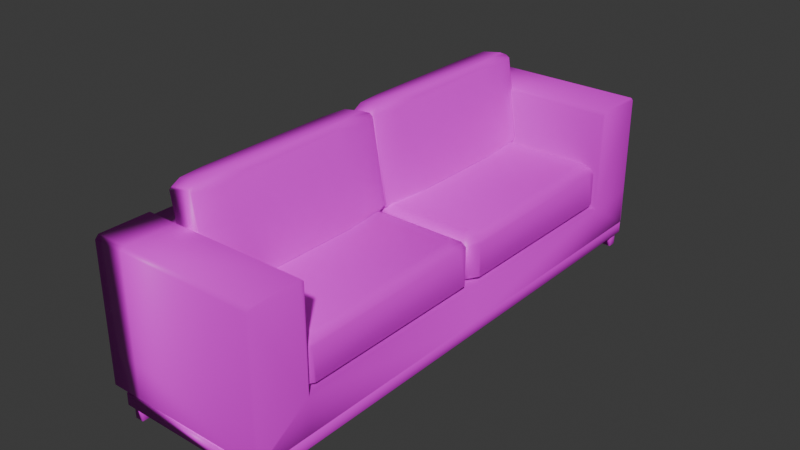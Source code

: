 # Source: blue_sofa.blend  (saved by Blender 4.4.30; exported with 4.5.12 LTS)
import bpy
from mathutils import Matrix  # noqa: F401  (used for matrix-valued properties, if any)

bpy.ops.wm.read_factory_settings(use_empty=True)
scene = bpy.context.scene
scene.name = 'Scene'

# ---- collections
col_collection = bpy.data.collections.new('Collection'); scene.collection.children.link(col_collection)

# ---- images (referenced by path relative to the original .blend; pixels are not part of the script)
import os
ASSET_DIR = os.environ.get("B2B_ASSET_DIR", "")  # directory of the original .blend (textures are referenced by path, not embedded)
HERE = os.path.dirname(os.path.abspath(__file__))  # packed textures are extracted next to this script under _unpacked/

def load_image(name, relpath, width, height, colorspace="sRGB"):
    """Load a texture the original file referenced (path relative to the .blend, or extracted next to this script)."""
    p = next((c for c in (os.path.join(HERE, relpath), os.path.join(ASSET_DIR, relpath)) if relpath and os.path.exists(c)), "")
    if p:
        img = bpy.data.images.load(p, check_existing=True)
        img.name = name
    else:  # same state as the original file: an image datablock whose file is absent (Cycles renders it pink)
        img = bpy.data.images.new(name, width, height)
        img.source = "FILE"
        img.filepath = "//" + (relpath or name)
    img.colorspace_settings.name = colorspace
    return img
img_blue_sofa_png = load_image('blue_sofa.png', 'blue_sofa.png', 1024, 1024, 'sRGB')

# ---- materials (node trees are filled in below, after node groups)
mat_blue_sofa = bpy.data.materials.new('blue_sofa')
mat_blue_sofa.roughness = 0.5

# ---- material node trees
mat_blue_sofa.use_nodes = True; mat_blue_sofa.node_tree.nodes.clear()
_N = mat_blue_sofa.node_tree.nodes; _L = mat_blue_sofa.node_tree.links
n0 = _N.new('ShaderNodeBsdfPrincipled'); n0.name = 'Principled BSDF'; n0.location = (10, 300)
n0.inputs[27].default_value = (0.0, 0.0, 0.0, 1.0)
n0.inputs[28].default_value = 1.0
n1 = _N.new('ShaderNodeOutputMaterial'); n1.name = 'Material Output'; n1.location = (300, 300)
n2 = _N.new('ShaderNodeNormalMap'); n2.name = 'Normal Map'; n2.location = (-300, -300)
n2.label = 'Normal/Map'
n2.inputs[0].default_value = 0.0
n3 = _N.new('ShaderNodeTexImage'); n3.name = 'Image Texture'; n3.location = (-300, 600)
n3.image = img_blue_sofa_png
n3.interpolation = 'Closest'
_L.new(n0.outputs[0], n1.inputs[0])
_L.new(n2.outputs[0], n0.inputs[5])
_L.new(n3.outputs[0], n0.inputs[0])
n1.is_active_output = True

# ---- world
world_world = bpy.data.worlds.new('World'); scene.world = world_world
world_world.use_nodes = True; world_world.node_tree.nodes.clear()
_N = world_world.node_tree.nodes; _L = world_world.node_tree.links
n0 = _N.new('ShaderNodeOutputWorld'); n0.name = 'World Output'; n0.location = (300, 300)
n1 = _N.new('ShaderNodeBackground'); n1.name = 'Background'; n1.location = (10, 300)
n1.inputs[0].default_value = (0.05088, 0.05088, 0.05088, 1.0)
_L.new(n1.outputs[0], n0.inputs[0])
n0.is_active_output = True
world_world.color = (0.05088, 0.05088, 0.05088)
world_world.sun_shadow_jitter_overblur = 0.0

# ---- meshes
me_cube_005 = bpy.data.meshes.new('Cube.005')
me_cube_005.from_pydata([(-0.9097, -1.0, -0.8219), (-0.8493, -1.0, -1.0), (-1.0, -0.6578, -1.0), (-1.0, -0.9097, -0.8219), (-1.0, -0.9097, 0.2228), (-1.0, -0.6578, 0.401), (-0.8493, -1.0, 0.401), (-0.9097, -1.0, 0.2228), (-1.0, 0.9097, -0.8219), (-1.0, 0.6578, -1.0), (-0.8493, 1.0, -1.0), (-0.9097, 1.0, -0.8219), (-0.9097, 1.0, 0.2228), (-0.8493, 1.0, 0.401), (-1.0, 0.6578, 0.401), (-1.0, 0.9097, 0.2228), (1.0, -0.9097, -0.8219), (0.978, -0.6578, -0.9433), (0.8429, -1.0, -1.0), (0.9097, -1.0, -0.8219), (0.9097, -1.0, 0.2228), (0.8429, -1.0, 0.401), (0.978, -0.6578, 0.368), (1.0, -0.9097, 0.2228), (0.9097, 1.0, -0.8219), (0.8429, 1.0, -1.0), (0.978, 0.6578, -0.9433), (1.0, 0.9097, -0.8219), (1.0, 0.9097, 0.2228), (0.978, 0.6578, 0.368), (0.8429, 1.0, 0.401), (0.9097, 1.0, 0.2228), (0.8909, 0.4971, 0.6477), (0.7643, 0.7557, 0.6477), (-0.7796, 0.7557, 0.6477), (-0.8918, 0.4971, 0.6477), (-0.8918, -0.4971, 0.6477), (-0.7796, -0.7557, 0.6477), (0.7643, -0.7557, 0.6477), (0.8909, -0.4971, 0.6477), (-0.8918, 0.4971, -1.247), (-0.7796, 0.7557, -1.247), (0.7643, 0.7557, -1.247), (0.8909, 0.4971, -1.247), (0.8909, -0.4971, -1.247), (0.7643, -0.7557, -1.247), (-0.7796, -0.7557, -1.247), (-0.8918, -0.4971, -1.247), (2.902, -0.9892, 4.788), (1.652, -0.9892, -3.31), (2.191, -1.532, 5.081), (2.191, -0.9892, 5.081), (2.363, -0.9892, -3.603), (1.652, -1.532, -3.31), (2.363, 1.004, -3.603), (2.191, 1.004, 5.081), (1.652, 1.004, -3.31), (-0.4155, -1.023, -2.458), (-0.3448, -0.9892, -2.487), (0.1238, -1.498, 5.932), (0.1945, -1.532, 5.903), (0.1945, -0.9892, 5.903), (0.1238, -1.023, 5.932), (-0.3448, -1.532, -2.487), (-0.4155, -1.498, -2.458), (2.861, -1.532, 4.805), (2.902, -1.512, 4.788), (2.363, -1.512, -3.603), (2.322, -1.532, -3.586), (1.753, -0.9892, -1.733), (1.753, -1.532, -1.733), (2.464, -0.9892, -2.026), (2.464, 1.004, -2.026), (-0.3141, -1.023, -0.8813), (-0.2435, -0.9892, -0.9104), (-0.3141, -1.498, -0.8813), (-0.2435, -1.532, -0.9104), (2.464, -1.512, -2.026), (2.423, -1.532, -2.009), (-0.3448, 1.003, -2.487), (3.371, -1.492, 4.002), (3.024, -1.492, 4.145), (3.371, -1.412, 4.002), (3.024, -1.412, 4.145), (3.398, -1.492, 4.422), (3.051, -1.492, 4.565), (3.398, -1.412, 4.422), (3.051, -1.412, 4.565), (2.647, -1.527, -3.004), (2.41, -1.527, -2.907), (3.141, -1.527, 4.681), (2.904, -1.527, 4.778), (2.924, -1.492, -2.947), (2.577, -1.492, -2.804), (2.924, -1.412, -2.947), (2.577, -1.412, -2.804), (2.951, -1.492, -2.527), (2.604, -1.492, -2.384), (2.951, -1.412, -2.527), (2.604, -1.412, -2.384), (2.902, 2.998, 4.788), (1.652, 2.998, -3.31), (2.191, 3.541, 5.081), (2.191, 2.998, 5.081), (2.363, 2.998, -3.603), (1.652, 3.541, -3.31), (-0.4155, 3.032, -2.458), (-0.3448, 2.998, -2.487), (0.1238, 3.507, 5.932), (0.1945, 3.541, 5.903), (0.1945, 2.998, 5.903), (0.1238, 3.032, 5.932), (-0.3448, 3.541, -2.487), (-0.4155, 3.507, -2.458), (2.861, 3.541, 4.805), (2.902, 3.521, 4.788), (2.363, 3.521, -3.603), (2.322, 3.541, -3.586), (1.753, 2.998, -1.733), (1.753, 3.541, -1.733), (2.464, 2.998, -2.026), (-0.3141, 3.032, -0.8813), (-0.2435, 2.998, -0.9104), (-0.3141, 3.507, -0.8813), (-0.2435, 3.541, -0.9104), (2.464, 3.521, -2.026), (2.423, 3.541, -2.009), (-0.2435, 1.006, -0.9104), (1.753, 1.006, -1.733), (3.371, 3.501, 4.002), (3.024, 3.501, 4.145), (3.371, 3.421, 4.002), (3.024, 3.421, 4.145), (3.398, 3.501, 4.422), (3.051, 3.501, 4.565), (3.398, 3.421, 4.422), (3.051, 3.421, 4.565), (2.647, 3.536, -3.004), (2.41, 3.536, -2.907), (2.647, 1.002, -3.004), (2.41, 1.002, -2.907), (3.141, 3.536, 4.681), (2.904, 3.536, 4.778), (3.141, 1.002, 4.681), (2.904, 1.002, 4.778), (2.924, 3.501, -2.947), (2.577, 3.501, -2.804), (2.924, 3.421, -2.947), (2.577, 3.421, -2.804), (2.951, 3.501, -2.527), (2.604, 3.501, -2.384), (2.951, 3.421, -2.527), (2.604, 3.421, -2.384), (1.579, -1.0, -2.104), (1.663, -1.0, -1.907), (1.627, -0.8719, -2.471), (1.558, -0.9097, -2.442), (0.9168, -0.9097, -2.178), (0.8474, -0.8719, -2.15), (0.8836, -1.0, -1.586), (0.9385, -1.0, -1.841), (1.558, 0.9097, -2.442), (1.627, 0.8656, -2.471), (1.663, 1.0, -1.907), (1.579, 1.0, -2.104), (0.9385, 1.0, -1.841), (0.8836, 1.0, -1.586), (0.8474, 0.8656, -2.15), (0.9168, 0.9097, -2.178), (2.039, -0.9097, 5.039), (2.081, -0.8719, 4.937), (2.07, -1.0, 4.423), (2.017, -1.0, 4.701), (1.376, -1.0, 4.965), (1.29, -1.0, 4.744), (1.336, -0.8719, 5.244), (1.398, -0.9097, 5.303), (2.017, 1.0, 4.701), (2.07, 1.0, 4.423), (2.081, 0.8656, 4.937), (2.039, 0.9097, 5.039), (1.398, 0.9097, 5.303), (1.336, 0.8656, 5.244), (1.29, 1.0, 4.744), (1.376, 1.0, 4.965), (1.206, 0.7956, 4.963), (1.175, 0.9082, 4.489), (0.8041, 0.9082, -1.286), (0.7772, 0.7956, -1.705), (0.7772, -0.8026, -1.705), (0.8041, -0.9142, -1.286), (1.175, -0.9142, 4.489), (1.206, -0.8026, 4.963), (1.749, 0.7956, -2.106), (1.776, 0.9082, -1.686), (2.148, 0.9082, 4.089), (2.178, 0.7956, 4.562), (2.178, -0.8026, 4.562), (2.148, -0.9142, 4.089), (1.776, -0.9142, -1.686), (1.749, -0.8026, -2.106), (-0.9097, 1.025, -0.8219), (-0.8493, 1.025, -1.0), (-1.0, 1.367, -1.0), (-1.0, 1.115, -0.8219), (-1.0, 1.115, 0.2228), (-1.0, 1.367, 0.401), (-0.8493, 1.025, 0.401), (-0.9097, 1.025, 0.2228), (-1.0, 2.934, -0.8219), (-1.0, 2.683, -1.0), (-0.8493, 3.025, -1.0), (-0.9097, 3.025, -0.8219), (-0.9097, 3.025, 0.2228), (-0.8493, 3.025, 0.401), (-1.0, 2.683, 0.401), (-1.0, 2.934, 0.2228), (1.0, 1.115, -0.8219), (0.978, 1.367, -0.9433), (0.8429, 1.025, -1.0), (0.9097, 1.025, -0.8219), (0.9097, 1.025, 0.2228), (0.8429, 1.025, 0.401), (0.978, 1.367, 0.368), (1.0, 1.115, 0.2228), (0.9097, 3.025, -0.8219), (0.8429, 3.025, -1.0), (0.978, 2.683, -0.9433), (1.0, 2.934, -0.8219), (1.0, 2.934, 0.2228), (0.978, 2.683, 0.368), (0.8429, 3.025, 0.401), (0.9097, 3.025, 0.2228), (0.8909, 2.522, 0.6477), (0.7643, 2.78, 0.6477), (-0.7796, 2.78, 0.6477), (-0.8918, 2.522, 0.6477), (-0.8918, 1.528, 0.6477), (-0.7796, 1.269, 0.6477), (0.7643, 1.269, 0.6477), (0.8909, 1.528, 0.6477), (-0.8918, 2.522, -1.247), (-0.7796, 2.78, -1.247), (0.7643, 2.78, -1.247), (0.8909, 2.522, -1.247), (0.8909, 1.528, -1.247), (0.7643, 1.269, -1.247), (-0.7796, 1.269, -1.247), (-0.8918, 1.528, -1.247), (1.579, 1.025, -2.104), (1.663, 1.025, -1.907), (1.627, 1.153, -2.471), (1.558, 1.115, -2.442), (0.9168, 1.115, -2.178), (0.8474, 1.153, -2.15), (0.8836, 1.025, -1.586), (0.9385, 1.025, -1.841), (1.558, 2.934, -2.442), (1.627, 2.89, -2.471), (1.663, 3.025, -1.907), (1.579, 3.025, -2.104), (0.9385, 3.025, -1.841), (0.8836, 3.025, -1.586), (0.8474, 2.89, -2.15), (0.9168, 2.934, -2.178), (2.039, 1.115, 5.039), (2.081, 1.153, 4.937), (2.07, 1.025, 4.423), (2.017, 1.025, 4.701), (1.376, 1.025, 4.965), (1.29, 1.025, 4.744), (1.336, 1.153, 5.244), (1.398, 1.115, 5.303), (2.017, 3.025, 4.701), (2.07, 3.025, 4.423), (2.081, 2.89, 4.937), (2.039, 2.934, 5.039), (1.398, 2.934, 5.303), (1.336, 2.89, 5.244), (1.29, 3.025, 4.744), (1.376, 3.025, 4.965), (1.206, 2.82, 4.963), (1.175, 2.933, 4.489), (0.8041, 2.933, -1.286), (0.7772, 2.82, -1.705), (0.7772, 1.222, -1.705), (0.8041, 1.111, -1.286), (1.175, 1.111, 4.489), (1.206, 1.222, 4.963), (1.749, 2.82, -2.106), (1.776, 2.933, -1.686), (2.148, 2.933, 4.089), (2.178, 2.82, 4.562), (2.178, 1.222, 4.562), (2.148, 1.111, 4.089), (1.776, 1.111, -1.686), (1.749, 1.222, -2.106)], [], [(2, 3, 4, 5, 14, 15, 8, 9), (28, 27, 24, 31), (12, 11, 8, 15), (20, 19, 16, 23), (18, 19, 20, 21, 6, 7, 0, 1), (10, 11, 12, 13, 30, 31, 24, 25), (26, 27, 28, 29, 22, 23, 16, 17), (0, 7, 4, 3), (2, 1, 0, 3), (6, 5, 4, 7), (14, 13, 12, 15), (10, 9, 8, 11), (30, 29, 28, 31), (26, 25, 24, 27), (22, 21, 20, 23), (18, 17, 16, 19), (32, 33, 34, 35, 36, 37, 38, 39), (30, 33, 32, 29), (13, 34, 33, 30), (14, 35, 34, 13), (5, 36, 35, 14), (6, 37, 36, 5), (21, 38, 37, 6), (22, 39, 38, 21), (29, 32, 39, 22), (40, 41, 42, 43, 44, 45, 46, 47), (10, 41, 40, 9), (25, 42, 41, 10), (26, 43, 42, 25), (17, 44, 43, 26), (18, 45, 44, 17), (1, 46, 45, 18), (2, 47, 46, 1), (9, 40, 47, 2), (71, 48, 66, 77), (67, 68, 53, 49, 52), (78, 70, 53, 68), (49, 53, 63, 64, 57, 58), (128, 56, 49, 69), (144, 55, 51, 48), (52, 49, 56, 54), (72, 144, 48, 71), (70, 50, 60, 76), (50, 51, 61, 62, 59, 60), (73, 57, 64, 75), (73, 62, 61, 74), (75, 64, 63, 76), (58, 74, 127, 79), (77, 66, 65, 78), (48, 51, 50, 65, 66), (67, 77, 78, 68), (51, 69, 74, 61), (59, 75, 76, 60), (57, 73, 74, 58), (62, 73, 75, 59), (53, 70, 76, 63), (54, 72, 71, 52), (55, 128, 69, 51), (65, 50, 70, 78), (52, 71, 77, 67), (74, 69, 128, 127), (49, 58, 79, 56), (80, 81, 83, 82), (82, 83, 87, 86), (86, 87, 85, 84), (84, 85, 81, 80), (82, 86, 84, 80), (87, 83, 81, 85), (88, 89, 140, 139), (143, 144, 91, 90), (90, 91, 89, 88), (139, 143, 90, 88), (144, 140, 89, 91), (92, 93, 95, 94), (94, 95, 99, 98), (98, 99, 97, 96), (96, 97, 93, 92), (94, 98, 96, 92), (99, 95, 93, 97), (120, 125, 115, 100), (116, 104, 101, 105, 117), (126, 117, 105, 119), (101, 107, 106, 113, 112, 105), (128, 118, 101, 56), (144, 100, 103, 55), (104, 54, 56, 101), (72, 120, 100, 144), (119, 124, 109, 102), (102, 109, 108, 111, 110, 103), (121, 123, 113, 106), (121, 122, 110, 111), (123, 124, 112, 113), (107, 79, 127, 122), (125, 126, 114, 115), (100, 115, 114, 102, 103), (116, 117, 126, 125), (103, 110, 122, 118), (108, 109, 124, 123), (106, 107, 122, 121), (111, 108, 123, 121), (105, 112, 124, 119), (54, 104, 120, 72), (55, 103, 118, 128), (114, 126, 119, 102), (104, 116, 125, 120), (122, 127, 128, 118), (101, 56, 79, 107), (129, 131, 132, 130), (131, 135, 136, 132), (135, 133, 134, 136), (133, 129, 130, 134), (131, 129, 133, 135), (136, 134, 130, 132), (137, 139, 140, 138), (143, 141, 142, 144), (141, 137, 138, 142), (139, 137, 141, 143), (144, 142, 138, 140), (145, 147, 148, 146), (147, 151, 152, 148), (151, 149, 150, 152), (149, 145, 146, 150), (147, 145, 149, 151), (152, 150, 146, 148), (155, 156, 157, 158, 167, 168, 161, 162), (181, 180, 177, 184), (165, 164, 161, 168), (173, 172, 169, 176), (171, 172, 173, 174, 159, 160, 153, 154), (163, 164, 165, 166, 183, 184, 177, 178), (179, 180, 181, 182, 175, 176, 169, 170), (153, 160, 157, 156), (155, 154, 153, 156), (159, 158, 157, 160), (167, 166, 165, 168), (163, 162, 161, 164), (183, 182, 181, 184), (179, 178, 177, 180), (175, 174, 173, 176), (171, 170, 169, 172), (185, 186, 187, 188, 189, 190, 191, 192), (183, 186, 185, 182), (166, 187, 186, 183), (167, 188, 187, 166), (158, 189, 188, 167), (159, 190, 189, 158), (174, 191, 190, 159), (175, 192, 191, 174), (182, 185, 192, 175), (193, 194, 195, 196, 197, 198, 199, 200), (163, 194, 193, 162), (178, 195, 194, 163), (179, 196, 195, 178), (170, 197, 196, 179), (171, 198, 197, 170), (154, 199, 198, 171), (155, 200, 199, 154), (162, 193, 200, 155), (203, 204, 205, 206, 215, 216, 209, 210), (229, 228, 225, 232), (213, 212, 209, 216), (221, 220, 217, 224), (219, 220, 221, 222, 207, 208, 201, 202), (211, 212, 213, 214, 231, 232, 225, 226), (227, 228, 229, 230, 223, 224, 217, 218), (201, 208, 205, 204), (203, 202, 201, 204), (207, 206, 205, 208), (215, 214, 213, 216), (211, 210, 209, 212), (231, 230, 229, 232), (227, 226, 225, 228), (223, 222, 221, 224), (219, 218, 217, 220), (233, 234, 235, 236, 237, 238, 239, 240), (231, 234, 233, 230), (214, 235, 234, 231), (215, 236, 235, 214), (206, 237, 236, 215), (207, 238, 237, 206), (222, 239, 238, 207), (223, 240, 239, 222), (230, 233, 240, 223), (241, 242, 243, 244, 245, 246, 247, 248), (211, 242, 241, 210), (226, 243, 242, 211), (227, 244, 243, 226), (218, 245, 244, 227), (219, 246, 245, 218), (202, 247, 246, 219), (203, 248, 247, 202), (210, 241, 248, 203), (251, 252, 253, 254, 263, 264, 257, 258), (277, 276, 273, 280), (261, 260, 257, 264), (269, 268, 265, 272), (267, 268, 269, 270, 255, 256, 249, 250), (259, 260, 261, 262, 279, 280, 273, 274), (275, 276, 277, 278, 271, 272, 265, 266), (249, 256, 253, 252), (251, 250, 249, 252), (255, 254, 253, 256), (263, 262, 261, 264), (259, 258, 257, 260), (279, 278, 277, 280), (275, 274, 273, 276), (271, 270, 269, 272), (267, 266, 265, 268), (281, 282, 283, 284, 285, 286, 287, 288), (279, 282, 281, 278), (262, 283, 282, 279), (263, 284, 283, 262), (254, 285, 284, 263), (255, 286, 285, 254), (270, 287, 286, 255), (271, 288, 287, 270), (278, 281, 288, 271), (289, 290, 291, 292, 293, 294, 295, 296), (259, 290, 289, 258), (274, 291, 290, 259), (275, 292, 291, 274), (266, 293, 292, 275), (267, 294, 293, 266), (250, 295, 294, 267), (251, 296, 295, 250), (258, 289, 296, 251)])
me_cube_005.polygons.foreach_set('use_smooth', [True] * 226)
_uv = me_cube_005.uv_layers.new(name='UVMap')
_uv.uv.foreach_set('vector', [0.2104, 0.4204, 0.2223, 0.346, 0.332, 0.346, 0.3439, 0.4204, 0.3439, 0.8088, 0.332, 0.8832, 0.2223, 0.8832, 0.2104, 0.8088, 0.1655, 0.346, 0.05581, 0.346, 0.05581, 0.3193, 0.1655, 0.3193, 0.332, 0.9099, 0.2223, 0.9099, 0.2223, 0.8832, 0.332, 0.8832, 0.1655, 0.9099, 0.05581, 0.9099, 0.05581, 0.8832, 0.1655, 0.8832, 0.5433, 0.3937, 0.5552, 0.3193, 0.6649, 0.3193, 0.6768, 0.3937, 0.6768, 0.7822, 0.6649, 0.8565, 0.5552, 0.8565, 0.5433, 0.7822, 0.3768, 0.3937, 0.3887, 0.3193, 0.4985, 0.3193, 0.5104, 0.3937, 0.5104, 0.7822, 0.4985, 0.8565, 0.3887, 0.8565, 0.3768, 0.7822, 0.04391, 0.4204, 0.05581, 0.346, 0.1655, 0.346, 0.1774, 0.4204, 0.1774, 0.8088, 0.1655, 0.8832, 0.05581, 0.8832, 0.04391, 0.8088, 0.2223, 0.3193, 0.332, 0.3193, 0.332, 0.346, 0.2223, 0.346, 0.9375, 0.9099, 0.9603, 0.8088, 0.9603, 0.8832, 0.9543, 0.9099, 0.8268, 0.4204, 0.804, 0.3193, 0.8208, 0.3193, 0.8268, 0.346, 0.7162, 0.3193, 0.6933, 0.4204, 0.6933, 0.346, 0.6993, 0.3193, 0.8268, 0.8088, 0.8497, 0.9099, 0.8329, 0.9099, 0.8268, 0.8832, 0.6933, 0.8088, 0.7162, 0.9099, 0.6993, 0.9099, 0.6933, 0.8832, 0.8497, 0.3193, 0.8268, 0.4204, 0.8268, 0.346, 0.8329, 0.3193, 0.804, 0.9099, 0.8268, 0.8088, 0.8268, 0.8832, 0.8208, 0.9099, 0.9603, 0.4204, 0.9375, 0.3193, 0.9543, 0.3193, 0.9603, 0.346, 0.7269, 0.8377, 0.7096, 0.7614, 0.7096, 0.4678, 0.7269, 0.3915, 0.7933, 0.3915, 0.8105, 0.4678, 0.8105, 0.7614, 0.7933, 0.8377, 0.6933, 0.8088, 0.7096, 0.7614, 0.7269, 0.8377, 0.7162, 0.9099, 0.5104, 0.3937, 0.5268, 0.4412, 0.5268, 0.7347, 0.5104, 0.7822, 0.7162, 0.3193, 0.7269, 0.3915, 0.7096, 0.4678, 0.6933, 0.4204, 0.3439, 0.4204, 0.3604, 0.4678, 0.3604, 0.7614, 0.3439, 0.8088, 0.8268, 0.4204, 0.8105, 0.4678, 0.7933, 0.3915, 0.804, 0.3193, 0.6768, 0.3937, 0.6933, 0.4412, 0.6933, 0.7347, 0.6768, 0.7822, 0.804, 0.9099, 0.7933, 0.8377, 0.8105, 0.7614, 0.8268, 0.8088, 0.1774, 0.4204, 0.1939, 0.4678, 0.1939, 0.7614, 0.1774, 0.8088, 0.8604, 0.8377, 0.8431, 0.7614, 0.8431, 0.4678, 0.8604, 0.3915, 0.9268, 0.3915, 0.944, 0.4678, 0.944, 0.7614, 0.9268, 0.8377, 0.8268, 0.8088, 0.8431, 0.7614, 0.8604, 0.8377, 0.8497, 0.9099, 0.3768, 0.7822, 0.3604, 0.7347, 0.3604, 0.4412, 0.3768, 0.3937, 0.8497, 0.3193, 0.8604, 0.3915, 0.8431, 0.4678, 0.8268, 0.4204, 0.04391, 0.8088, 0.02744, 0.7614, 0.02744, 0.4678, 0.04391, 0.4204, 0.9603, 0.4204, 0.944, 0.4678, 0.9268, 0.3915, 0.9375, 0.3193, 0.5433, 0.7822, 0.5268, 0.7347, 0.5268, 0.4412, 0.5433, 0.3937, 0.9375, 0.9099, 0.9268, 0.8377, 0.944, 0.7614, 0.9603, 0.8088, 0.2104, 0.8088, 0.1939, 0.7614, 0.1939, 0.4678, 0.2104, 0.4204, 0.2845, 0.5012, 0.2845, 0.6662, 0.26, 0.6662, 0.26, 0.5012, 0.3783, 0.3407, 0.3793, 0.3362, 0.3945, 0.3362, 0.3945, 0.4581, 0.3783, 0.4581, 0.6489, 0.4485, 0.6272, 0.4485, 0.6272, 0.3463, 0.6489, 0.3463, 0.3945, 0.4581, 0.3945, 0.3362, 0.4399, 0.3362, 0.4415, 0.3439, 0.4415, 0.4504, 0.4399, 0.4581, 0.5985, 0.5012, 0.5985, 0.6662, 0.5047, 0.6662, 0.5047, 0.5012, 0.3592, 0.3362, 0.4577, 0.3362, 0.4577, 0.6361, 0.3592, 0.6361, 0.3783, 0.4581, 0.3945, 0.4581, 0.3945, 0.9056, 0.3783, 0.9056, 0.3783, 0.5012, 0.3783, 0.6662, 0.2845, 0.6662, 0.2845, 0.5012, 0.6272, 0.4485, 0.6272, 0.9785, 0.4852, 0.9785, 0.4852, 0.4485, 0.4577, 0.9056, 0.4577, 0.6361, 0.6437, 0.6361, 0.6453, 0.6438, 0.6453, 0.8979, 0.6437, 0.9056, 0.7295, 0.5012, 0.7295, 0.6662, 0.7072, 0.6662, 0.7072, 0.5012, 0.7295, 0.5012, 0.7295, 0.3362, 0.7311, 0.3362, 0.7311, 0.5012, 0.7072, 0.5012, 0.7072, 0.6662, 0.7055, 0.6662, 0.7055, 0.5012, 0.7311, 0.6662, 0.7311, 0.5012, 0.7311, 0.5012, 0.7311, 0.6662, 0.6601, 0.5012, 0.6601, 0.6662, 0.6592, 0.6662, 0.6592, 0.5012, 0.3592, 0.6361, 0.4577, 0.6361, 0.4577, 0.9056, 0.3601, 0.9056, 0.3592, 0.9011, 0.6601, 0.3362, 0.6601, 0.5012, 0.6592, 0.5012, 0.6592, 0.3362, 0.7055, 0.3362, 0.7055, 0.5012, 0.6601, 0.5012, 0.6601, 0.3362, 0.7072, 0.3362, 0.7072, 0.5012, 0.7055, 0.5012, 0.7055, 0.3362, 0.7295, 0.6662, 0.7295, 0.5012, 0.7311, 0.5012, 0.7311, 0.6662, 0.7295, 0.3362, 0.7295, 0.5012, 0.7072, 0.5012, 0.7072, 0.3362, 0.6272, 0.3463, 0.6272, 0.4485, 0.4852, 0.4485, 0.4852, 0.3463, 0.3783, 0.3362, 0.3783, 0.5012, 0.2845, 0.5012, 0.2845, 0.3362, 0.5985, 0.3362, 0.5985, 0.5012, 0.5047, 0.5012, 0.5047, 0.3362, 0.6489, 0.9785, 0.6272, 0.9785, 0.6272, 0.4485, 0.6489, 0.4485, 0.2845, 0.3362, 0.2845, 0.5012, 0.26, 0.5012, 0.26, 0.3362, 0.6601, 0.5012, 0.7055, 0.5012, 0.7055, 0.5012, 0.6601, 0.5012, 0.3945, 0.4581, 0.4399, 0.4581, 0.4399, 0.4581, 0.3945, 0.4581, 0.3353, -0.006158, 0.6677, -0.006158, 0.6677, 0.0547, 0.3353, 0.0547, 0.3353, 0.0547, 0.6677, 0.0547, 0.6677, 0.1156, 0.3353, 0.1156, 0.3353, 0.1156, 0.6677, 0.1156, 0.6677, 0.1764, 0.3353, 0.1764, 0.3353, 0.1764, 0.6677, 0.1764, 0.6677, 0.2373, 0.3353, 0.2373, 0.002896, 0.1156, 0.3353, 0.1156, 0.3353, 0.1764, 0.002896, 0.1764, 0.6677, 0.1156, 1.0, 0.1156, 1.0, 0.1764, 0.6677, 0.1764, 0.3353, -0.006158, 0.6677, -0.006158, 0.6677, 0.0547, 0.3353, 0.0547, 0.3353, 0.1156, 0.6677, 0.1156, 0.6677, 0.1764, 0.3353, 0.1764, 0.3353, 0.1764, 0.6677, 0.1764, 0.6677, 0.2373, 0.3353, 0.2373, 0.002896, 0.1156, 0.3353, 0.1156, 0.3353, 0.1764, 0.002896, 0.1764, 0.6677, 0.1156, 1.0, 0.1156, 1.0, 0.1764, 0.6677, 0.1764, 0.3353, -0.006158, 0.6677, -0.006158, 0.6677, 0.0547, 0.3353, 0.0547, 0.3353, 0.0547, 0.6677, 0.0547, 0.6677, 0.1156, 0.3353, 0.1156, 0.3353, 0.1156, 0.6677, 0.1156, 0.6677, 0.1764, 0.3353, 0.1764, 0.3353, 0.1764, 0.6677, 0.1764, 0.6677, 0.2373, 0.3353, 0.2373, 0.002896, 0.1156, 0.3353, 0.1156, 0.3353, 0.1764, 0.002896, 0.1764, 0.6677, 0.1156, 1.0, 0.1156, 1.0, 0.1764, 0.6677, 0.1764, 0.2845, 0.5012, 0.26, 0.5012, 0.26, 0.6662, 0.2845, 0.6662, 0.3783, 0.3407, 0.3783, 0.4581, 0.3945, 0.4581, 0.3945, 0.3362, 0.3793, 0.3362, 0.6489, 0.4485, 0.6489, 0.3463, 0.6272, 0.3463, 0.6272, 0.4485, 0.3945, 0.4581, 0.4399, 0.4581, 0.4415, 0.4504, 0.4415, 0.3439, 0.4399, 0.3362, 0.3945, 0.3362, 0.5985, 0.5012, 0.5047, 0.5012, 0.5047, 0.6662, 0.5985, 0.6662, 0.3592, 0.3362, 0.3592, 0.6361, 0.4577, 0.6361, 0.4577, 0.3362, 0.3783, 0.4581, 0.3783, 0.9056, 0.3945, 0.9056, 0.3945, 0.4581, 0.3783, 0.5012, 0.2845, 0.5012, 0.2845, 0.6662, 0.3783, 0.6662, 0.6272, 0.4485, 0.4852, 0.4485, 0.4852, 0.9785, 0.6272, 0.9785, 0.4577, 0.9056, 0.6437, 0.9056, 0.6453, 0.8979, 0.6453, 0.6438, 0.6437, 0.6361, 0.4577, 0.6361, 0.7295, 0.5012, 0.7072, 0.5012, 0.7072, 0.6662, 0.7295, 0.6662, 0.7295, 0.5012, 0.7311, 0.5012, 0.7311, 0.3362, 0.7295, 0.3362, 0.7072, 0.5012, 0.7055, 0.5012, 0.7055, 0.6662, 0.7072, 0.6662, 0.7311, 0.6662, 0.7311, 0.6662, 0.7311, 0.5012, 0.7311, 0.5012, 0.6601, 0.5012, 0.6592, 0.5012, 0.6592, 0.6662, 0.6601, 0.6662, 0.3592, 0.6361, 0.3592, 0.9011, 0.3601, 0.9056, 0.4577, 0.9056, 0.4577, 0.6361, 0.6601, 0.3362, 0.6592, 0.3362, 0.6592, 0.5012, 0.6601, 0.5012, 0.7055, 0.3362, 0.6601, 0.3362, 0.6601, 0.5012, 0.7055, 0.5012, 0.7072, 0.3362, 0.7055, 0.3362, 0.7055, 0.5012, 0.7072, 0.5012, 0.7295, 0.6662, 0.7311, 0.6662, 0.7311, 0.5012, 0.7295, 0.5012, 0.7295, 0.3362, 0.7072, 0.3362, 0.7072, 0.5012, 0.7295, 0.5012, 0.6272, 0.3463, 0.4852, 0.3463, 0.4852, 0.4485, 0.6272, 0.4485, 0.3783, 0.3362, 0.2845, 0.3362, 0.2845, 0.5012, 0.3783, 0.5012, 0.5985, 0.3362, 0.5047, 0.3362, 0.5047, 0.5012, 0.5985, 0.5012, 0.6489, 0.9785, 0.6489, 0.4485, 0.6272, 0.4485, 0.6272, 0.9785, 0.2845, 0.3362, 0.26, 0.3362, 0.26, 0.5012, 0.2845, 0.5012, 0.6601, 0.5012, 0.6601, 0.5012, 0.7055, 0.5012, 0.7055, 0.5012, 0.3945, 0.4581, 0.3945, 0.4581, 0.4399, 0.4581, 0.4399, 0.4581, 0.3353, -0.006158, 0.3353, 0.0547, 0.6677, 0.0547, 0.6677, -0.006158, 0.3353, 0.0547, 0.3353, 0.1156, 0.6677, 0.1156, 0.6677, 0.0547, 0.3353, 0.1156, 0.3353, 0.1764, 0.6677, 0.1764, 0.6677, 0.1156, 0.3353, 0.1764, 0.3353, 0.2373, 0.6677, 0.2373, 0.6677, 0.1764, 0.002896, 0.1156, 0.002896, 0.1764, 0.3353, 0.1764, 0.3353, 0.1156, 0.6677, 0.1156, 0.6677, 0.1764, 1.0, 0.1764, 1.0, 0.1156, 0.3353, -0.006158, 0.3353, 0.0547, 0.6677, 0.0547, 0.6677, -0.006158, 0.3353, 0.1156, 0.3353, 0.1764, 0.6677, 0.1764, 0.6677, 0.1156, 0.3353, 0.1764, 0.3353, 0.2373, 0.6677, 0.2373, 0.6677, 0.1764, 0.002896, 0.1156, 0.002896, 0.1764, 0.3353, 0.1764, 0.3353, 0.1156, 0.6677, 0.1156, 0.6677, 0.1764, 1.0, 0.1764, 1.0, 0.1156, 0.3353, -0.006158, 0.3353, 0.0547, 0.6677, 0.0547, 0.6677, -0.006158, 0.3353, 0.0547, 0.3353, 0.1156, 0.6677, 0.1156, 0.6677, 0.0547, 0.3353, 0.1156, 0.3353, 0.1764, 0.6677, 0.1764, 0.6677, 0.1156, 0.3353, 0.1764, 0.3353, 0.2373, 0.6677, 0.2373, 0.6677, 0.1764, 0.002896, 0.1156, 0.002896, 0.1764, 0.3353, 0.1764, 0.3353, 0.1156, 0.6677, 0.1156, 0.6677, 0.1764, 1.0, 0.1764, 1.0, 0.1156, 0.2104, 0.4204, 0.2223, 0.346, 0.332, 0.346, 0.3439, 0.4204, 0.3439, 0.8088, 0.332, 0.8832, 0.2223, 0.8832, 0.2104, 0.8088, 0.1655, 0.346, 0.05581, 0.346, 0.05581, 0.3193, 0.1655, 0.3193, 0.332, 0.9099, 0.2223, 0.9099, 0.2223, 0.8832, 0.332, 0.8832, 0.1655, 0.9099, 0.05581, 0.9099, 0.05581, 0.8832, 0.1655, 0.8832, 0.5433, 0.3937, 0.5552, 0.3193, 0.6649, 0.3193, 0.6768, 0.3937, 0.6768, 0.7822, 0.6649, 0.8565, 0.5552, 0.8565, 0.5433, 0.7822, 0.3768, 0.3937, 0.3887, 0.3193, 0.4985, 0.3193, 0.5104, 0.3937, 0.5104, 0.7822, 0.4985, 0.8565, 0.3887, 0.8565, 0.3768, 0.7822, 0.04391, 0.4204, 0.05581, 0.346, 0.1655, 0.346, 0.1774, 0.4204, 0.1774, 0.8088, 0.1655, 0.8832, 0.05581, 0.8832, 0.04391, 0.8088, 0.2223, 0.3193, 0.332, 0.3193, 0.332, 0.346, 0.2223, 0.346, 0.9375, 0.9099, 0.9603, 0.8088, 0.9603, 0.8832, 0.9543, 0.9099, 0.8268, 0.4204, 0.804, 0.3193, 0.8208, 0.3193, 0.8268, 0.346, 0.7162, 0.3193, 0.6933, 0.4204, 0.6933, 0.346, 0.6993, 0.3193, 0.8268, 0.8088, 0.8497, 0.9099, 0.8329, 0.9099, 0.8268, 0.8832, 0.6933, 0.8088, 0.7162, 0.9099, 0.6993, 0.9099, 0.6933, 0.8832, 0.8497, 0.3193, 0.8268, 0.4204, 0.8268, 0.346, 0.8329, 0.3193, 0.804, 0.9099, 0.8268, 0.8088, 0.8268, 0.8832, 0.8208, 0.9099, 0.9603, 0.4204, 0.9375, 0.3193, 0.9543, 0.3193, 0.9603, 0.346, 0.7269, 0.8377, 0.7096, 0.7614, 0.7096, 0.4678, 0.7269, 0.3915, 0.7933, 0.3915, 0.8105, 0.4678, 0.8105, 0.7614, 0.7933, 0.8377, 0.6933, 0.8088, 0.7096, 0.7614, 0.7269, 0.8377, 0.7162, 0.9099, 0.5104, 0.3937, 0.5268, 0.4412, 0.5268, 0.7347, 0.5104, 0.7822, 0.7162, 0.3193, 0.7269, 0.3915, 0.7096, 0.4678, 0.6933, 0.4204, 0.3439, 0.4204, 0.3604, 0.4678, 0.3604, 0.7614, 0.3439, 0.8088, 0.8268, 0.4204, 0.8105, 0.4678, 0.7933, 0.3915, 0.804, 0.3193, 0.6768, 0.3937, 0.6933, 0.4412, 0.6933, 0.7347, 0.6768, 0.7822, 0.804, 0.9099, 0.7933, 0.8377, 0.8105, 0.7614, 0.8268, 0.8088, 0.1774, 0.4204, 0.1939, 0.4678, 0.1939, 0.7614, 0.1774, 0.8088, 0.8604, 0.8377, 0.8431, 0.7614, 0.8431, 0.4678, 0.8604, 0.3915, 0.9268, 0.3915, 0.944, 0.4678, 0.944, 0.7614, 0.9268, 0.8377, 0.8268, 0.8088, 0.8431, 0.7614, 0.8604, 0.8377, 0.8497, 0.9099, 0.3768, 0.7822, 0.3604, 0.7347, 0.3604, 0.4412, 0.3768, 0.3937, 0.8497, 0.3193, 0.8604, 0.3915, 0.8431, 0.4678, 0.8268, 0.4204, 0.04391, 0.8088, 0.02744, 0.7614, 0.02744, 0.4678, 0.04391, 0.4204, 0.9603, 0.4204, 0.944, 0.4678, 0.9268, 0.3915, 0.9375, 0.3193, 0.5433, 0.7822, 0.5268, 0.7347, 0.5268, 0.4412, 0.5433, 0.3937, 0.9375, 0.9099, 0.9268, 0.8377, 0.944, 0.7614, 0.9603, 0.8088, 0.2104, 0.8088, 0.1939, 0.7614, 0.1939, 0.4678, 0.2104, 0.4204, 0.2104, 0.4204, 0.2223, 0.346, 0.332, 0.346, 0.3439, 0.4204, 0.3439, 0.8088, 0.332, 0.8832, 0.2223, 0.8832, 0.2104, 0.8088, 0.1655, 0.346, 0.05581, 0.346, 0.05581, 0.3193, 0.1655, 0.3193, 0.332, 0.9099, 0.2223, 0.9099, 0.2223, 0.8832, 0.332, 0.8832, 0.1655, 0.9099, 0.05581, 0.9099, 0.05581, 0.8832, 0.1655, 0.8832, 0.5433, 0.3937, 0.5552, 0.3193, 0.6649, 0.3193, 0.6768, 0.3937, 0.6768, 0.7822, 0.6649, 0.8565, 0.5552, 0.8565, 0.5433, 0.7822, 0.3768, 0.3937, 0.3887, 0.3193, 0.4985, 0.3193, 0.5104, 0.3937, 0.5104, 0.7822, 0.4985, 0.8565, 0.3887, 0.8565, 0.3768, 0.7822, 0.04391, 0.4204, 0.05581, 0.346, 0.1655, 0.346, 0.1774, 0.4204, 0.1774, 0.8088, 0.1655, 0.8832, 0.05581, 0.8832, 0.04391, 0.8088, 0.2223, 0.3193, 0.332, 0.3193, 0.332, 0.346, 0.2223, 0.346, 0.9375, 0.9099, 0.9603, 0.8088, 0.9603, 0.8832, 0.9543, 0.9099, 0.8268, 0.4204, 0.804, 0.3193, 0.8208, 0.3193, 0.8268, 0.346, 0.7162, 0.3193, 0.6933, 0.4204, 0.6933, 0.346, 0.6993, 0.3193, 0.8268, 0.8088, 0.8497, 0.9099, 0.8329, 0.9099, 0.8268, 0.8832, 0.6933, 0.8088, 0.7162, 0.9099, 0.6993, 0.9099, 0.6933, 0.8832, 0.8497, 0.3193, 0.8268, 0.4204, 0.8268, 0.346, 0.8329, 0.3193, 0.804, 0.9099, 0.8268, 0.8088, 0.8268, 0.8832, 0.8208, 0.9099, 0.9603, 0.4204, 0.9375, 0.3193, 0.9543, 0.3193, 0.9603, 0.346, 0.7269, 0.8377, 0.7096, 0.7614, 0.7096, 0.4678, 0.7269, 0.3915, 0.7933, 0.3915, 0.8105, 0.4678, 0.8105, 0.7614, 0.7933, 0.8377, 0.6933, 0.8088, 0.7096, 0.7614, 0.7269, 0.8377, 0.7162, 0.9099, 0.5104, 0.3937, 0.5268, 0.4412, 0.5268, 0.7347, 0.5104, 0.7822, 0.7162, 0.3193, 0.7269, 0.3915, 0.7096, 0.4678, 0.6933, 0.4204, 0.3439, 0.4204, 0.3604, 0.4678, 0.3604, 0.7614, 0.3439, 0.8088, 0.8268, 0.4204, 0.8105, 0.4678, 0.7933, 0.3915, 0.804, 0.3193, 0.6768, 0.3937, 0.6933, 0.4412, 0.6933, 0.7347, 0.6768, 0.7822, 0.804, 0.9099, 0.7933, 0.8377, 0.8105, 0.7614, 0.8268, 0.8088, 0.1774, 0.4204, 0.1939, 0.4678, 0.1939, 0.7614, 0.1774, 0.8088, 0.8604, 0.8377, 0.8431, 0.7614, 0.8431, 0.4678, 0.8604, 0.3915, 0.9268, 0.3915, 0.944, 0.4678, 0.944, 0.7614, 0.9268, 0.8377, 0.8268, 0.8088, 0.8431, 0.7614, 0.8604, 0.8377, 0.8497, 0.9099, 0.3768, 0.7822, 0.3604, 0.7347, 0.3604, 0.4412, 0.3768, 0.3937, 0.8497, 0.3193, 0.8604, 0.3915, 0.8431, 0.4678, 0.8268, 0.4204, 0.04391, 0.8088, 0.02744, 0.7614, 0.02744, 0.4678, 0.04391, 0.4204, 0.9603, 0.4204, 0.944, 0.4678, 0.9268, 0.3915, 0.9375, 0.3193, 0.5433, 0.7822, 0.5268, 0.7347, 0.5268, 0.4412, 0.5433, 0.3937, 0.9375, 0.9099, 0.9268, 0.8377, 0.944, 0.7614, 0.9603, 0.8088, 0.2104, 0.8088, 0.1939, 0.7614, 0.1939, 0.4678, 0.2104, 0.4204, 0.2104, 0.4204, 0.2223, 0.346, 0.332, 0.346, 0.3439, 0.4204, 0.3439, 0.8088, 0.332, 0.8832, 0.2223, 0.8832, 0.2104, 0.8088, 0.1655, 0.346, 0.05581, 0.346, 0.05581, 0.3193, 0.1655, 0.3193, 0.332, 0.9099, 0.2223, 0.9099, 0.2223, 0.8832, 0.332, 0.8832, 0.1655, 0.9099, 0.05581, 0.9099, 0.05581, 0.8832, 0.1655, 0.8832, 0.5433, 0.3937, 0.5552, 0.3193, 0.6649, 0.3193, 0.6768, 0.3937, 0.6768, 0.7822, 0.6649, 0.8565, 0.5552, 0.8565, 0.5433, 0.7822, 0.3768, 0.3937, 0.3887, 0.3193, 0.4985, 0.3193, 0.5104, 0.3937, 0.5104, 0.7822, 0.4985, 0.8565, 0.3887, 0.8565, 0.3768, 0.7822, 0.04391, 0.4204, 0.05581, 0.346, 0.1655, 0.346, 0.1774, 0.4204, 0.1774, 0.8088, 0.1655, 0.8832, 0.05581, 0.8832, 0.04391, 0.8088, 0.2223, 0.3193, 0.332, 0.3193, 0.332, 0.346, 0.2223, 0.346, 0.9375, 0.9099, 0.9603, 0.8088, 0.9603, 0.8832, 0.9543, 0.9099, 0.8268, 0.4204, 0.804, 0.3193, 0.8208, 0.3193, 0.8268, 0.346, 0.7162, 0.3193, 0.6933, 0.4204, 0.6933, 0.346, 0.6993, 0.3193, 0.8268, 0.8088, 0.8497, 0.9099, 0.8329, 0.9099, 0.8268, 0.8832, 0.6933, 0.8088, 0.7162, 0.9099, 0.6993, 0.9099, 0.6933, 0.8832, 0.8497, 0.3193, 0.8268, 0.4204, 0.8268, 0.346, 0.8329, 0.3193, 0.804, 0.9099, 0.8268, 0.8088, 0.8268, 0.8832, 0.8208, 0.9099, 0.9603, 0.4204, 0.9375, 0.3193, 0.9543, 0.3193, 0.9603, 0.346, 0.7269, 0.8377, 0.7096, 0.7614, 0.7096, 0.4678, 0.7269, 0.3915, 0.7933, 0.3915, 0.8105, 0.4678, 0.8105, 0.7614, 0.7933, 0.8377, 0.6933, 0.8088, 0.7096, 0.7614, 0.7269, 0.8377, 0.7162, 0.9099, 0.5104, 0.3937, 0.5268, 0.4412, 0.5268, 0.7347, 0.5104, 0.7822, 0.7162, 0.3193, 0.7269, 0.3915, 0.7096, 0.4678, 0.6933, 0.4204, 0.3439, 0.4204, 0.3604, 0.4678, 0.3604, 0.7614, 0.3439, 0.8088, 0.8268, 0.4204, 0.8105, 0.4678, 0.7933, 0.3915, 0.804, 0.3193, 0.6768, 0.3937, 0.6933, 0.4412, 0.6933, 0.7347, 0.6768, 0.7822, 0.804, 0.9099, 0.7933, 0.8377, 0.8105, 0.7614, 0.8268, 0.8088, 0.1774, 0.4204, 0.1939, 0.4678, 0.1939, 0.7614, 0.1774, 0.8088, 0.8604, 0.8377, 0.8431, 0.7614, 0.8431, 0.4678, 0.8604, 0.3915, 0.9268, 0.3915, 0.944, 0.4678, 0.944, 0.7614, 0.9268, 0.8377, 0.8268, 0.8088, 0.8431, 0.7614, 0.8604, 0.8377, 0.8497, 0.9099, 0.3768, 0.7822, 0.3604, 0.7347, 0.3604, 0.4412, 0.3768, 0.3937, 0.8497, 0.3193, 0.8604, 0.3915, 0.8431, 0.4678, 0.8268, 0.4204, 0.04391, 0.8088, 0.02744, 0.7614, 0.02744, 0.4678, 0.04391, 0.4204, 0.9603, 0.4204, 0.944, 0.4678, 0.9268, 0.3915, 0.9375, 0.3193, 0.5433, 0.7822, 0.5268, 0.7347, 0.5268, 0.4412, 0.5433, 0.3937, 0.9375, 0.9099, 0.9268, 0.8377, 0.944, 0.7614, 0.9603, 0.8088, 0.2104, 0.8088, 0.1939, 0.7614, 0.1939, 0.4678, 0.2104, 0.4204])
me_cube_005.materials.append(mat_blue_sofa)
me_cube_005.update()
me_cube_005.normals_split_custom_set([tuple(v) for v in zip(*[iter([-0.9384, -0.163, -0.3046, -0.9102, -0.3752, -0.1754, -0.9102, -0.3752, 0.1754, -0.9384, -0.163, 0.3046, -0.9384, 0.163, 0.3046, -0.9102, 0.3752, 0.1754, -0.9102, 0.3752, -0.1754, -0.9384, 0.163, -0.3046, 0.9123, 0.3559, 0.2025, 0.9122, 0.3495, -0.2138, 0.4823, 0.8574, -0.1795, 0.4781, 0.8612, 0.1725, -0.4667, 0.8721, 0.1471, -0.4667, 0.8721, -0.1471, -0.9102, 0.3752, -0.1754, -0.9102, 0.3752, 0.1754, 0.4781, -0.8612, 0.1725, 0.4823, -0.8574, -0.1795, 0.9122, -0.3495, -0.2138, 0.9123, -0.3559, 0.2025, 0.4125, -0.7863, -0.4601, 0.4823, -0.8574, -0.1795, 0.4781, -0.8612, 0.1725, 0.4051, -0.7913, 0.4581, -0.3942, -0.802, 0.4488, -0.4667, -0.8721, 0.1471, -0.4667, -0.8721, -0.1471, -0.3942, -0.802, -0.4488, -0.3942, 0.802, -0.4488, -0.4667, 0.8721, -0.1471, -0.4667, 0.8721, 0.1471, -0.3942, 0.802, 0.4488, 0.4051, 0.7913, 0.4581, 0.4781, 0.8612, 0.1725, 0.4823, 0.8574, -0.1795, 0.4125, 0.7863, -0.4601, 0.9577, 0.1339, -0.2546, 0.9122, 0.3495, -0.2138, 0.9123, 0.3559, 0.2025, 0.9516, 0.1458, 0.2706, 0.9516, -0.1458, 0.2706, 0.9123, -0.3559, 0.2025, 0.9122, -0.3495, -0.2138, 0.9577, -0.1339, -0.2546, -0.4667, -0.8721, -0.1471, -0.4667, -0.8721, 0.1471, -0.9102, -0.3752, 0.1754, -0.9102, -0.3752, -0.1754, -0.9384, -0.163, -0.3046, -0.3942, -0.802, -0.4488, -0.4667, -0.8721, -0.1471, -0.9102, -0.3752, -0.1754, -0.3942, -0.802, 0.4488, -0.9384, -0.163, 0.3046, -0.9102, -0.3752, 0.1754, -0.4667, -0.8721, 0.1471, -0.9384, 0.163, 0.3046, -0.3942, 0.802, 0.4488, -0.4667, 0.8721, 0.1471, -0.9102, 0.3752, 0.1754, -0.3942, 0.802, -0.4488, -0.9384, 0.163, -0.3046, -0.9102, 0.3752, -0.1754, -0.4667, 0.8721, -0.1471, 0.4051, 0.7913, 0.4581, 0.9516, 0.1458, 0.2706, 0.9123, 0.3559, 0.2025, 0.4781, 0.8612, 0.1725, 0.9577, 0.1339, -0.2546, 0.4125, 0.7863, -0.4601, 0.4823, 0.8574, -0.1795, 0.9122, 0.3495, -0.2138, 0.9516, -0.1458, 0.2706, 0.4051, -0.7913, 0.4581, 0.4781, -0.8612, 0.1725, 0.9123, -0.3559, 0.2025, 0.4125, -0.7863, -0.4601, 0.9577, -0.1339, -0.2546, 0.9122, -0.3495, -0.2138, 0.4823, -0.8574, -0.1795, 0.6025, 0.08132, 0.7939, 0.3358, 0.3866, 0.8589, -0.3231, 0.3874, 0.8635, -0.5576, 0.08, 0.8262, -0.5576, -0.08, 0.8262, -0.3231, -0.3874, 0.8635, 0.3358, -0.3866, 0.8589, 0.6025, -0.08132, 0.7939, 0.4051, 0.7913, 0.4581, 0.3358, 0.3866, 0.8589, 0.6025, 0.08132, 0.7939, 0.9516, 0.1458, 0.2706, -0.3942, 0.802, 0.4488, -0.3231, 0.3874, 0.8635, 0.3358, 0.3866, 0.8589, 0.4051, 0.7913, 0.4581, -0.9384, 0.163, 0.3046, -0.5576, 0.08, 0.8262, -0.3231, 0.3874, 0.8635, -0.3942, 0.802, 0.4488, -0.9384, -0.163, 0.3046, -0.5576, -0.08, 0.8262, -0.5576, 0.08, 0.8262, -0.9384, 0.163, 0.3046, -0.3942, -0.802, 0.4488, -0.3231, -0.3874, 0.8635, -0.5576, -0.08, 0.8262, -0.9384, -0.163, 0.3046, 0.4051, -0.7913, 0.4581, 0.3358, -0.3866, 0.8589, -0.3231, -0.3874, 0.8635, -0.3942, -0.802, 0.4488, 0.9516, -0.1458, 0.2706, 0.6025, -0.08132, 0.7939, 0.3358, -0.3866, 0.8589, 0.4051, -0.7913, 0.4581, 0.9516, 0.1458, 0.2706, 0.6025, 0.08132, 0.7939, 0.6025, -0.08132, 0.7939, 0.9516, -0.1458, 0.2706, -0.5576, 0.08, -0.8262, -0.3231, 0.3874, -0.8635, 0.3459, 0.3854, -0.8555, 0.6125, 0.08079, -0.7863, 0.6125, -0.08079, -0.7863, 0.3459, -0.3854, -0.8555, -0.3231, -0.3874, -0.8635, -0.5576, -0.08, -0.8262, -0.3942, 0.802, -0.4488, -0.3231, 0.3874, -0.8635, -0.5576, 0.08, -0.8262, -0.9384, 0.163, -0.3046, 0.4125, 0.7863, -0.4601, 0.3459, 0.3854, -0.8555, -0.3231, 0.3874, -0.8635, -0.3942, 0.802, -0.4488, 0.9577, 0.1339, -0.2546, 0.6125, 0.08079, -0.7863, 0.3459, 0.3854, -0.8555, 0.4125, 0.7863, -0.4601, 0.9577, -0.1339, -0.2546, 0.6125, -0.08079, -0.7863, 0.6125, 0.08079, -0.7863, 0.9577, 0.1339, -0.2546, 0.4125, -0.7863, -0.4601, 0.3459, -0.3854, -0.8555, 0.6125, -0.08079, -0.7863, 0.9577, -0.1339, -0.2546, -0.3942, -0.802, -0.4488, -0.3231, -0.3874, -0.8635, 0.3459, -0.3854, -0.8555, 0.4125, -0.7863, -0.4601, -0.9384, -0.163, -0.3046, -0.5576, -0.08, -0.8262, -0.3231, -0.3874, -0.8635, -0.3942, -0.802, -0.4488, -0.9384, 0.163, -0.3046, -0.5576, 0.08, -0.8262, -0.5576, -0.08, -0.8262, -0.9384, -0.163, -0.3046, 0.9979, -0.0001322, -0.06418, 0.8486, 0.000456, 0.529, 0.7941, -0.4297, 0.4298, 0.8429, -0.5353, -0.05418, 0.5087, -0.4334, -0.7439, -0.06157, -0.7511, -0.6573, -0.2693, -0.7071, -0.6538, -0.3808, 6.059e-07, -0.9247, 0.5295, 1.67e-07, -0.8483, 0.2183, -0.9758, -0.01403, -6.518e-08, -1.0, 1.192e-08, -0.2693, -0.7071, -0.6538, -0.06157, -0.7511, -0.6573, -0.3808, 6.059e-07, -0.9247, -0.2693, -0.7071, -0.6538, -0.3727, -0.7198, -0.5857, -0.7941, -0.4297, -0.4298, -0.7941, 0.4297, -0.4298, -0.6832, 0.2101, -0.6993, -0.9979, 1.991e-07, 0.06414, -0.9979, 1.99e-07, 0.06414, -0.9979, 1.513e-07, 0.06414, -0.9979, 1.513e-07, 0.06414, 0.8506, 2.089e-06, 0.5258, -0.5273, -2.617e-06, 0.8497, 0.04835, 0.3919, 0.9187, 0.8486, 0.000456, 0.529, 0.5295, 1.67e-07, -0.8483, -0.3808, 6.059e-07, -0.9247, -0.3808, 6.407e-07, -0.9247, 0.5295, 3.653e-07, -0.8483, 0.9979, -3.128e-07, -0.06422, 0.8506, 2.089e-06, 0.5258, 0.8486, 0.000456, 0.529, 0.9979, -0.0001322, -0.06418, -6.518e-08, -1.0, 1.192e-08, 0.2693, -0.7071, 0.6538, 0.06157, -0.7511, 0.6573, -0.2183, -0.9758, 0.01403, 0.2693, -0.7071, 0.6538, 0.04835, 0.3919, 0.9187, 0.06157, 0.7511, 0.6573, -0.5087, 0.4334, 0.7439, -0.5087, -0.4334, 0.7439, 0.06157, -0.7511, 0.6573, -0.8429, 0.5353, 0.05418, -0.7941, 0.4297, -0.4298, -0.7941, -0.4297, -0.4298, -0.8429, -0.5353, 0.05418, -0.8429, 0.5353, 0.05418, -0.5087, 0.4334, 0.7439, 0.06157, 0.7511, 0.6573, -0.4181, 0.8585, 0.297, -0.8429, -0.5353, 0.05418, -0.7941, -0.4297, -0.4298, -0.3727, -0.7198, -0.5857, -0.2183, -0.9758, 0.01403, -0.6832, 0.2101, -0.6993, -0.4181, 0.8585, 0.297, -0.5295, -3.669e-07, 0.8483, -0.8483, 5.461e-07, -0.5295, 0.8429, -0.5353, -0.05418, 0.7941, -0.4297, 0.4298, 0.3727, -0.7198, 0.5857, 0.2183, -0.9758, -0.01403, 0.8486, 0.000456, 0.529, 0.04835, 0.3919, 0.9187, 0.2693, -0.7071, 0.6538, 0.3727, -0.7198, 0.5857, 0.7941, -0.4297, 0.4298, 0.5087, -0.4334, -0.7439, 0.8429, -0.5353, -0.05418, 0.2183, -0.9758, -0.01403, -0.06157, -0.7511, -0.6573, 0.04835, 0.3919, 0.9187, -0.4379, 0.5621, 0.7016, -0.4181, 0.8585, 0.297, 0.06157, 0.7511, 0.6573, -0.5087, -0.4334, 0.7439, -0.8429, -0.5353, 0.05418, -0.2183, -0.9758, 0.01403, 0.06157, -0.7511, 0.6573, -0.7941, 0.4297, -0.4298, -0.8429, 0.5353, 0.05418, -0.4181, 0.8585, 0.297, -0.6832, 0.2101, -0.6993, -0.5087, 0.4334, 0.7439, -0.8429, 0.5353, 0.05418, -0.8429, -0.5353, 0.05418, -0.5087, -0.4334, 0.7439, -0.2693, -0.7071, -0.6538, -6.518e-08, -1.0, 1.192e-08, -0.2183, -0.9758, 0.01403, -0.3727, -0.7198, -0.5857, 0.5295, 3.653e-07, -0.8483, 0.9979, -3.128e-07, -0.06422, 0.9979, -0.0001322, -0.06418, 0.5295, 1.67e-07, -0.8483, -0.5273, -2.617e-06, 0.8497, -0.9979, 2.869e-07, 0.06414, -0.4379, 0.5621, 0.7016, 0.04835, 0.3919, 0.9187, 0.3727, -0.7198, 0.5857, 0.2693, -0.7071, 0.6538, -6.518e-08, -1.0, 1.192e-08, 0.2183, -0.9758, -0.01403, 0.5295, 1.67e-07, -0.8483, 0.9979, -0.0001322, -0.06418, 0.8429, -0.5353, -0.05418, 0.5087, -0.4334, -0.7439, -0.4181, 0.8585, 0.297, -0.4379, 0.5621, 0.7016, 0.3808, -6.581e-07, 0.9247, -0.5295, -3.669e-07, 0.8483, -0.3808, 6.059e-07, -0.9247, -0.6832, 0.2101, -0.6993, -0.8483, 5.461e-07, -0.5295, -0.3808, 6.57e-07, -0.9247, 0.4379, -0.5621, -0.7016, -0.6809, -0.5965, -0.425, -0.6809, 0.5965, -0.425, 0.4379, 0.5621, -0.7016, 0.4379, 0.5621, -0.7016, -0.6809, 0.5965, -0.425, -0.4379, 0.5621, 0.7016, 0.6809, 0.5965, 0.425, 0.6809, 0.5965, 0.425, -0.4379, 0.5621, 0.7016, -0.4379, -0.5621, 0.7016, 0.6809, -0.5965, 0.425, 0.6809, -0.5965, 0.425, -0.4379, -0.5621, 0.7016, -0.6809, -0.5965, -0.425, 0.4379, -0.5621, -0.7016, 0.4379, 0.5621, -0.7016, 0.6809, 0.5965, 0.425, 0.6809, -0.5965, 0.425, 0.4379, -0.5621, -0.7016, -0.4379, 0.5621, 0.7016, -0.6809, 0.5965, -0.425, -0.6809, -0.5965, -0.425, -0.4379, -0.5621, 0.7016, 0.4379, -0.5621, -0.7016, -0.6809, -0.5965, -0.425, -0.8483, 5.455e-07, -0.5295, 0.5295, 3.549e-07, -0.8483, 0.8483, -5.37e-07, 0.5295, -0.5295, -3.43e-07, 0.8483, -0.4379, -0.5621, 0.7016, 0.6809, -0.5965, 0.425, 0.6809, -0.5965, 0.425, -0.4379, -0.5621, 0.7016, -0.6809, -0.5965, -0.425, 0.4379, -0.5621, -0.7016, 0.5295, 3.549e-07, -0.8483, 0.8483, -5.37e-07, 0.5295, 0.6809, -0.5965, 0.425, 0.4379, -0.5621, -0.7016, -0.5295, -3.43e-07, 0.8483, -0.8483, 5.455e-07, -0.5295, -0.6809, -0.5965, -0.425, -0.4379, -0.5621, 0.7016, 0.4379, -0.5621, -0.7016, -0.6809, -0.5965, -0.425, -0.6809, 0.5965, -0.425, 0.4379, 0.5621, -0.7016, 0.4379, 0.5621, -0.7016, -0.6809, 0.5965, -0.425, -0.4379, 0.5621, 0.7016, 0.6809, 0.5965, 0.425, 0.6809, 0.5965, 0.425, -0.4379, 0.5621, 0.7016, -0.4379, -0.5621, 0.7016, 0.6809, -0.5965, 0.425, 0.6809, -0.5965, 0.425, -0.4379, -0.5621, 0.7016, -0.6809, -0.5965, -0.425, 0.4379, -0.5621, -0.7016, 0.4379, 0.5621, -0.7016, 0.6809, 0.5965, 0.425, 0.6809, -0.5965, 0.425, 0.4379, -0.5621, -0.7016, -0.4379, 0.5621, 0.7016, -0.6809, 0.5965, -0.425, -0.6809, -0.5965, -0.425, -0.4379, -0.5621, 0.7016, 0.9979, 0.0001316, -0.06418, 0.8429, 0.5353, -0.05418, 0.7941, 0.4297, 0.4298, 0.8486, -0.0004564, 0.529, 0.5087, 0.4334, -0.7439, 0.5295, 3.71e-07, -0.8483, -0.3808, 5.731e-07, -0.9247, -0.2693, 0.7071, -0.6538, -0.06157, 0.7511, -0.6573, 0.2183, 0.9758, -0.01403, -0.06157, 0.7511, -0.6573, -0.2693, 0.7071, -0.6538, 6.518e-08, 1.0, 2.758e-08, -0.3808, 5.731e-07, -0.9247, -0.6832, -0.2101, -0.6993, -0.7941, -0.4297, -0.4298, -0.7941, 0.4297, -0.4298, -0.3727, 0.7198, -0.5857, -0.2693, 0.7071, -0.6538, -0.9979, 1.991e-07, 0.06414, -0.9979, 2.468e-07, 0.06414, -0.9979, 2.468e-07, 0.06414, -0.9979, 1.99e-07, 0.06414, 0.8506, 2.089e-06, 0.5258, 0.8486, -0.0004564, 0.529, 0.04835, -0.3919, 0.9187, -0.5273, -2.617e-06, 0.8497, 0.5295, 3.71e-07, -0.8483, 0.5295, 3.653e-07, -0.8483, -0.3808, 6.407e-07, -0.9247, -0.3808, 5.731e-07, -0.9247, 0.9979, -3.128e-07, -0.06422, 0.9979, 0.0001316, -0.06418, 0.8486, -0.0004564, 0.529, 0.8506, 2.089e-06, 0.5258, 6.518e-08, 1.0, 2.758e-08, -0.2183, 0.9758, 0.01403, 0.06157, 0.7511, 0.6573, 0.2693, 0.7071, 0.6538, 0.2693, 0.7071, 0.6538, 0.06157, 0.7511, 0.6573, -0.5087, 0.4334, 0.7439, -0.5087, -0.4334, 0.7439, 0.06157, -0.7511, 0.6573, 0.04835, -0.3919, 0.9187, -0.8429, -0.5353, 0.05418, -0.8429, 0.5353, 0.05418, -0.7941, 0.4297, -0.4298, -0.7941, -0.4297, -0.4298, -0.8429, -0.5353, 0.05418, -0.4181, -0.8585, 0.297, 0.06157, -0.7511, 0.6573, -0.5087, -0.4334, 0.7439, -0.8429, 0.5353, 0.05418, -0.2183, 0.9758, 0.01403, -0.3727, 0.7198, -0.5857, -0.7941, 0.4297, -0.4298, -0.6832, -0.2101, -0.6993, -0.8483, 5.461e-07, -0.5295, -0.5295, -3.669e-07, 0.8483, -0.4181, -0.8585, 0.297, 0.8429, 0.5353, -0.05418, 0.2183, 0.9758, -0.01403, 0.3727, 0.7198, 0.5857, 0.7941, 0.4297, 0.4298, 0.8486, -0.0004564, 0.529, 0.7941, 0.4297, 0.4298, 0.3727, 0.7198, 0.5857, 0.2693, 0.7071, 0.6538, 0.04835, -0.3919, 0.9187, 0.5087, 0.4334, -0.7439, -0.06157, 0.7511, -0.6573, 0.2183, 0.9758, -0.01403, 0.8429, 0.5353, -0.05418, 0.04835, -0.3919, 0.9187, 0.06157, -0.7511, 0.6573, -0.4181, -0.8585, 0.297, -0.4379, -0.5621, 0.7016, -0.5087, 0.4334, 0.7439, 0.06157, 0.7511, 0.6573, -0.2183, 0.9758, 0.01403, -0.8429, 0.5353, 0.05418, -0.7941, -0.4297, -0.4298, -0.6832, -0.2101, -0.6993, -0.4181, -0.8585, 0.297, -0.8429, -0.5353, 0.05418, -0.5087, -0.4334, 0.7439, -0.5087, 0.4334, 0.7439, -0.8429, 0.5353, 0.05418, -0.8429, -0.5353, 0.05418, -0.2693, 0.7071, -0.6538, -0.3727, 0.7198, -0.5857, -0.2183, 0.9758, 0.01403, 6.518e-08, 1.0, 2.758e-08, 0.5295, 3.653e-07, -0.8483, 0.5295, 3.71e-07, -0.8483, 0.9979, 0.0001316, -0.06418, 0.9979, -3.128e-07, -0.06422, -0.5273, -2.617e-06, 0.8497, 0.04835, -0.3919, 0.9187, -0.4379, -0.5621, 0.7016, -0.9979, 2.869e-07, 0.06414, 0.3727, 0.7198, 0.5857, 0.2183, 0.9758, -0.01403, 6.518e-08, 1.0, 2.758e-08, 0.2693, 0.7071, 0.6538, 0.5295, 3.71e-07, -0.8483, 0.5087, 0.4334, -0.7439, 0.8429, 0.5353, -0.05418, 0.9979, 0.0001316, -0.06418, -0.4181, -0.8585, 0.297, -0.5295, -3.669e-07, 0.8483, 0.3808, -6.581e-07, 0.9247, -0.4379, -0.5621, 0.7016, -0.3808, 5.731e-07, -0.9247, -0.3808, 6.57e-07, -0.9247, -0.8483, 5.461e-07, -0.5295, -0.6832, -0.2101, -0.6993, 0.4379, 0.5621, -0.7016, 0.4379, -0.5621, -0.7016, -0.6809, -0.5965, -0.425, -0.6809, 0.5965, -0.425, 0.4379, -0.5621, -0.7016, 0.6809, -0.5965, 0.425, -0.4379, -0.5621, 0.7016, -0.6809, -0.5965, -0.425, 0.6809, -0.5965, 0.425, 0.6809, 0.5965, 0.425, -0.4379, 0.5621, 0.7016, -0.4379, -0.5621, 0.7016, 0.6809, 0.5965, 0.425, 0.4379, 0.5621, -0.7016, -0.6809, 0.5965, -0.425, -0.4379, 0.5621, 0.7016, 0.4379, -0.5621, -0.7016, 0.4379, 0.5621, -0.7016, 0.6809, 0.5965, 0.425, 0.6809, -0.5965, 0.425, -0.4379, -0.5621, 0.7016, -0.4379, 0.5621, 0.7016, -0.6809, 0.5965, -0.425, -0.6809, -0.5965, -0.425, 0.4379, 0.5621, -0.7016, 0.5295, 3.549e-07, -0.8483, -0.8483, 5.455e-07, -0.5295, -0.6809, 0.5965, -0.425, 0.8483, -5.37e-07, 0.5295, 0.6809, 0.5965, 0.425, -0.4379, 0.5621, 0.7016, -0.5295, -3.43e-07, 0.8483, 0.6809, 0.5965, 0.425, 0.4379, 0.5621, -0.7016, -0.6809, 0.5965, -0.425, -0.4379, 0.5621, 0.7016, 0.5295, 3.549e-07, -0.8483, 0.4379, 0.5621, -0.7016, 0.6809, 0.5965, 0.425, 0.8483, -5.37e-07, 0.5295, -0.5295, -3.43e-07, 0.8483, -0.4379, 0.5621, 0.7016, -0.6809, 0.5965, -0.425, -0.8483, 5.455e-07, -0.5295, 0.4379, 0.5621, -0.7016, 0.4379, -0.5621, -0.7016, -0.6809, -0.5965, -0.425, -0.6809, 0.5965, -0.425, 0.4379, -0.5621, -0.7016, 0.6809, -0.5965, 0.425, -0.4379, -0.5621, 0.7016, -0.6809, -0.5965, -0.425, 0.6809, -0.5965, 0.425, 0.6809, 0.5965, 0.425, -0.4379, 0.5621, 0.7016, -0.4379, -0.5621, 0.7016, 0.6809, 0.5965, 0.425, 0.4379, 0.5621, -0.7016, -0.6809, 0.5965, -0.425, -0.4379, 0.5621, 0.7016, 0.4379, -0.5621, -0.7016, 0.4379, 0.5621, -0.7016, 0.6809, 0.5965, 0.425, 0.6809, -0.5965, 0.425, -0.4379, -0.5621, 0.7016, -0.4379, 0.5621, 0.7016, -0.6809, 0.5965, -0.425, -0.6809, -0.5965, -0.425, 0.4478, -0.3801, -0.8093, -0.05104, -0.6628, -0.747, -0.4286, -0.614, -0.6628, -0.7784, -0.349, -0.5218, -0.783, 0.3313, -0.5265, -0.4381, 0.6158, -0.6549, -0.03017, 0.665, -0.7463, 0.4475, 0.3652, -0.8163, 0.05791, 0.6328, 0.7721, 0.4306, 0.5849, 0.6874, 0.4164, 0.9011, 0.1205, -0.2904, 0.9356, 0.201, -0.3144, 0.9409, -0.1256, 0.1988, 0.9613, -0.1909, -0.03017, 0.665, -0.7463, -0.4381, 0.6158, -0.6549, -0.2757, -0.9404, 0.199, 0.4036, -0.9069, 0.1209, 0.4216, -0.5852, 0.6926, 0.07621, -0.6315, 0.7716, 0.4924, -0.869, 0.04896, 0.4036, -0.9069, 0.1209, -0.2757, -0.9404, 0.199, -0.4596, -0.8812, 0.1109, -0.4912, -0.8702, -0.03846, -0.2991, -0.9459, -0.1257, 0.1825, -0.965, -0.1884, 0.46, -0.8819, -0.1034, 0.4694, 0.8768, -0.1044, 0.1988, 0.9613, -0.1909, -0.3144, 0.9409, -0.1256, -0.4994, 0.8655, -0.03821, -0.4689, 0.8761, 0.1119, -0.2904, 0.9356, 0.201, 0.4164, 0.9011, 0.1205, 0.5007, 0.8643, 0.04877, 0.8244, 0.3169, 0.469, 0.4306, 0.5849, 0.6874, 0.05791, 0.6328, 0.7721, -0.547, 0.4243, 0.7216, -0.5442, -0.4454, 0.711, 0.07621, -0.6315, 0.7716, 0.4216, -0.5852, 0.6926, 0.8199, -0.3353, 0.4641, 0.1825, -0.965, -0.1884, -0.2991, -0.9459, -0.1257, -0.4286, -0.614, -0.6628, -0.05104, -0.6628, -0.747, 0.4478, -0.3801, -0.8093, 0.46, -0.8819, -0.1034, 0.1825, -0.965, -0.1884, -0.05104, -0.6628, -0.747, -0.4912, -0.8702, -0.03846, -0.7784, -0.349, -0.5218, -0.4286, -0.614, -0.6628, -0.2991, -0.9459, -0.1257, -0.783, 0.3313, -0.5265, -0.4994, 0.8655, -0.03821, -0.3144, 0.9409, -0.1256, -0.4381, 0.6158, -0.6549, 0.4694, 0.8768, -0.1044, 0.4475, 0.3652, -0.8163, -0.03017, 0.665, -0.7463, 0.1988, 0.9613, -0.1909, -0.4689, 0.8761, 0.1119, -0.547, 0.4243, 0.7216, 0.05791, 0.6328, 0.7721, -0.2904, 0.9356, 0.201, 0.8244, 0.3169, 0.469, 0.5007, 0.8643, 0.04877, 0.4164, 0.9011, 0.1205, 0.4306, 0.5849, 0.6874, -0.5442, -0.4454, 0.711, -0.4596, -0.8812, 0.1109, -0.2757, -0.9404, 0.199, 0.07621, -0.6315, 0.7716, 0.4924, -0.869, 0.04896, 0.8199, -0.3353, 0.4641, 0.4216, -0.5852, 0.6926, 0.4036, -0.9069, 0.1209, -0.9408, 0.2419, 0.2376, -0.9123, 0.4024, 0.07587, -0.9157, 0.3992, 0.04523, -0.9743, 0.2186, -0.05535, -0.9727, -0.2253, -0.05551, -0.909, -0.4142, 0.04512, -0.9057, -0.4172, 0.075, -0.9389, -0.249, 0.2375, -0.4689, 0.8761, 0.1119, -0.9123, 0.4024, 0.07587, -0.9408, 0.2419, 0.2376, -0.547, 0.4243, 0.7216, -0.4994, 0.8655, -0.03821, -0.9157, 0.3992, 0.04523, -0.9123, 0.4024, 0.07587, -0.4689, 0.8761, 0.1119, -0.783, 0.3313, -0.5265, -0.9743, 0.2186, -0.05535, -0.9157, 0.3992, 0.04523, -0.4994, 0.8655, -0.03821, -0.7784, -0.349, -0.5218, -0.9727, -0.2253, -0.05551, -0.9743, 0.2186, -0.05535, -0.783, 0.3313, -0.5265, -0.4912, -0.8702, -0.03846, -0.909, -0.4142, 0.04512, -0.9727, -0.2253, -0.05551, -0.7784, -0.349, -0.5218, -0.4596, -0.8812, 0.1109, -0.9057, -0.4172, 0.075, -0.909, -0.4142, 0.04512, -0.4912, -0.8702, -0.03846, -0.5442, -0.4454, 0.711, -0.9389, -0.249, 0.2375, -0.9057, -0.4172, 0.075, -0.4596, -0.8812, 0.1109, -0.547, 0.4243, 0.7216, -0.9408, 0.2419, 0.2376, -0.9389, -0.249, 0.2375, -0.5442, -0.4454, 0.711, 0.9524, 0.2339, -0.1955, 0.9136, 0.3994, -0.07572, 0.9149, 0.4013, -0.04407, 0.969, 0.2276, 0.09615, 0.9673, -0.2345, 0.09627, 0.9082, -0.4163, -0.04401, 0.9071, -0.4142, -0.07489, 0.9507, -0.241, -0.1954, 0.4694, 0.8768, -0.1044, 0.9136, 0.3994, -0.07572, 0.9524, 0.2339, -0.1955, 0.4475, 0.3652, -0.8163, 0.5007, 0.8643, 0.04877, 0.9149, 0.4013, -0.04407, 0.9136, 0.3994, -0.07572, 0.4694, 0.8768, -0.1044, 0.8244, 0.3169, 0.469, 0.969, 0.2276, 0.09615, 0.9149, 0.4013, -0.04407, 0.5007, 0.8643, 0.04877, 0.8199, -0.3353, 0.4641, 0.9673, -0.2345, 0.09627, 0.969, 0.2276, 0.09615, 0.8244, 0.3169, 0.469, 0.4924, -0.869, 0.04896, 0.9082, -0.4163, -0.04401, 0.9673, -0.2345, 0.09627, 0.8199, -0.3353, 0.4641, 0.46, -0.8819, -0.1034, 0.9071, -0.4142, -0.07489, 0.9082, -0.4163, -0.04401, 0.4924, -0.869, 0.04896, 0.4478, -0.3801, -0.8093, 0.9507, -0.241, -0.1954, 0.9071, -0.4142, -0.07489, 0.46, -0.8819, -0.1034, 0.4475, 0.3652, -0.8163, 0.9524, 0.2339, -0.1955, 0.9507, -0.241, -0.1954, 0.4478, -0.3801, -0.8093, -0.9384, -0.163, -0.3046, -0.9102, -0.3752, -0.1754, -0.9102, -0.3752, 0.1754, -0.9384, -0.163, 0.3046, -0.9384, 0.163, 0.3046, -0.9102, 0.3752, 0.1754, -0.9102, 0.3752, -0.1754, -0.9384, 0.163, -0.3046, 0.9123, 0.3559, 0.2025, 0.9122, 0.3495, -0.2138, 0.4823, 0.8574, -0.1795, 0.4781, 0.8612, 0.1725, -0.4667, 0.8721, 0.1471, -0.4667, 0.8721, -0.1471, -0.9102, 0.3752, -0.1754, -0.9102, 0.3752, 0.1754, 0.4781, -0.8612, 0.1725, 0.4823, -0.8574, -0.1795, 0.9122, -0.3495, -0.2138, 0.9123, -0.3559, 0.2025, 0.4125, -0.7863, -0.4601, 0.4823, -0.8574, -0.1795, 0.4781, -0.8612, 0.1725, 0.4051, -0.7913, 0.4581, -0.3942, -0.802, 0.4488, -0.4667, -0.8721, 0.1471, -0.4667, -0.8721, -0.1471, -0.3942, -0.802, -0.4488, -0.3942, 0.802, -0.4488, -0.4667, 0.8721, -0.1471, -0.4667, 0.8721, 0.1471, -0.3942, 0.802, 0.4488, 0.4051, 0.7913, 0.4581, 0.4781, 0.8612, 0.1725, 0.4823, 0.8574, -0.1795, 0.4125, 0.7863, -0.4601, 0.9577, 0.1339, -0.2546, 0.9122, 0.3495, -0.2138, 0.9123, 0.3559, 0.2025, 0.9516, 0.1458, 0.2706, 0.9516, -0.1458, 0.2706, 0.9123, -0.3559, 0.2025, 0.9122, -0.3495, -0.2138, 0.9577, -0.1339, -0.2546, -0.4667, -0.8721, -0.1471, -0.4667, -0.8721, 0.1471, -0.9102, -0.3752, 0.1754, -0.9102, -0.3752, -0.1754, -0.9384, -0.163, -0.3046, -0.3942, -0.802, -0.4488, -0.4667, -0.8721, -0.1471, -0.9102, -0.3752, -0.1754, -0.3942, -0.802, 0.4488, -0.9384, -0.163, 0.3046, -0.9102, -0.3752, 0.1754, -0.4667, -0.8721, 0.1471, -0.9384, 0.163, 0.3046, -0.3942, 0.802, 0.4488, -0.4667, 0.8721, 0.1471, -0.9102, 0.3752, 0.1754, -0.3942, 0.802, -0.4488, -0.9384, 0.163, -0.3046, -0.9102, 0.3752, -0.1754, -0.4667, 0.8721, -0.1471, 0.4051, 0.7913, 0.4581, 0.9516, 0.1458, 0.2706, 0.9123, 0.3559, 0.2025, 0.4781, 0.8612, 0.1725, 0.9577, 0.1339, -0.2546, 0.4125, 0.7863, -0.4601, 0.4823, 0.8574, -0.1795, 0.9122, 0.3495, -0.2138, 0.9516, -0.1458, 0.2706, 0.4051, -0.7913, 0.4581, 0.4781, -0.8612, 0.1725, 0.9123, -0.3559, 0.2025, 0.4125, -0.7863, -0.4601, 0.9577, -0.1339, -0.2546, 0.9122, -0.3495, -0.2138, 0.4823, -0.8574, -0.1795, 0.6025, 0.08132, 0.7939, 0.3358, 0.3866, 0.8589, -0.3231, 0.3874, 0.8635, -0.5576, 0.08, 0.8262, -0.5576, -0.08, 0.8262, -0.3231, -0.3874, 0.8635, 0.3358, -0.3866, 0.8589, 0.6025, -0.08132, 0.7939, 0.4051, 0.7913, 0.4581, 0.3358, 0.3866, 0.8589, 0.6025, 0.08132, 0.7939, 0.9516, 0.1458, 0.2706, -0.3942, 0.802, 0.4488, -0.3231, 0.3874, 0.8635, 0.3358, 0.3866, 0.8589, 0.4051, 0.7913, 0.4581, -0.9384, 0.163, 0.3046, -0.5576, 0.08, 0.8262, -0.3231, 0.3874, 0.8635, -0.3942, 0.802, 0.4488, -0.9384, -0.163, 0.3046, -0.5576, -0.08, 0.8262, -0.5576, 0.08, 0.8262, -0.9384, 0.163, 0.3046, -0.3942, -0.802, 0.4488, -0.3231, -0.3874, 0.8635, -0.5576, -0.08, 0.8262, -0.9384, -0.163, 0.3046, 0.4051, -0.7913, 0.4581, 0.3358, -0.3866, 0.8589, -0.3231, -0.3874, 0.8635, -0.3942, -0.802, 0.4488, 0.9516, -0.1458, 0.2706, 0.6025, -0.08132, 0.7939, 0.3358, -0.3866, 0.8589, 0.4051, -0.7913, 0.4581, 0.9516, 0.1458, 0.2706, 0.6025, 0.08132, 0.7939, 0.6025, -0.08132, 0.7939, 0.9516, -0.1458, 0.2706, -0.5576, 0.08, -0.8262, -0.3231, 0.3874, -0.8635, 0.3459, 0.3854, -0.8555, 0.6125, 0.08079, -0.7863, 0.6125, -0.08079, -0.7863, 0.3459, -0.3854, -0.8555, -0.3231, -0.3874, -0.8635, -0.5576, -0.08, -0.8262, -0.3942, 0.802, -0.4488, -0.3231, 0.3874, -0.8635, -0.5576, 0.08, -0.8262, -0.9384, 0.163, -0.3046, 0.4125, 0.7863, -0.4601, 0.3459, 0.3854, -0.8555, -0.3231, 0.3874, -0.8635, -0.3942, 0.802, -0.4488, 0.9577, 0.1339, -0.2546, 0.6125, 0.08079, -0.7863, 0.3459, 0.3854, -0.8555, 0.4125, 0.7863, -0.4601, 0.9577, -0.1339, -0.2546, 0.6125, -0.08079, -0.7863, 0.6125, 0.08079, -0.7863, 0.9577, 0.1339, -0.2546, 0.4125, -0.7863, -0.4601, 0.3459, -0.3854, -0.8555, 0.6125, -0.08079, -0.7863, 0.9577, -0.1339, -0.2546, -0.3942, -0.802, -0.4488, -0.3231, -0.3874, -0.8635, 0.3459, -0.3854, -0.8555, 0.4125, -0.7863, -0.4601, -0.9384, -0.163, -0.3046, -0.5576, -0.08, -0.8262, -0.3231, -0.3874, -0.8635, -0.3942, -0.802, -0.4488, -0.9384, 0.163, -0.3046, -0.5576, 0.08, -0.8262, -0.5576, -0.08, -0.8262, -0.9384, -0.163, -0.3046, 0.4478, -0.3801, -0.8093, -0.05104, -0.6628, -0.747, -0.4286, -0.614, -0.6628, -0.7784, -0.349, -0.5218, -0.783, 0.3313, -0.5265, -0.4381, 0.6158, -0.6549, -0.03017, 0.665, -0.7463, 0.4475, 0.3652, -0.8163, 0.05791, 0.6328, 0.7721, 0.4306, 0.5849, 0.6874, 0.4164, 0.9011, 0.1205, -0.2904, 0.9356, 0.201, -0.3144, 0.9409, -0.1256, 0.1988, 0.9613, -0.1909, -0.03017, 0.665, -0.7463, -0.4381, 0.6158, -0.6549, -0.2757, -0.9404, 0.199, 0.4036, -0.9069, 0.1209, 0.4216, -0.5852, 0.6926, 0.07621, -0.6315, 0.7716, 0.4924, -0.869, 0.04896, 0.4036, -0.9069, 0.1209, -0.2757, -0.9404, 0.199, -0.4596, -0.8812, 0.1109, -0.4911, -0.8702, -0.03846, -0.2991, -0.9459, -0.1257, 0.1825, -0.965, -0.1884, 0.46, -0.8819, -0.1034, 0.4694, 0.8768, -0.1044, 0.1988, 0.9613, -0.1909, -0.3144, 0.9409, -0.1256, -0.4994, 0.8655, -0.03821, -0.4689, 0.8761, 0.1119, -0.2904, 0.9356, 0.201, 0.4164, 0.9011, 0.1205, 0.5007, 0.8643, 0.04877, 0.8244, 0.3169, 0.469, 0.4306, 0.5849, 0.6874, 0.05791, 0.6328, 0.7721, -0.547, 0.4243, 0.7216, -0.5442, -0.4454, 0.711, 0.07621, -0.6315, 0.7716, 0.4216, -0.5852, 0.6926, 0.8199, -0.3353, 0.4641, 0.1825, -0.965, -0.1884, -0.2991, -0.9459, -0.1257, -0.4286, -0.614, -0.6628, -0.05104, -0.6628, -0.747, 0.4478, -0.3801, -0.8093, 0.46, -0.8819, -0.1034, 0.1825, -0.965, -0.1884, -0.05104, -0.6628, -0.747, -0.4911, -0.8702, -0.03846, -0.7784, -0.349, -0.5218, -0.4286, -0.614, -0.6628, -0.2991, -0.9459, -0.1257, -0.783, 0.3313, -0.5265, -0.4994, 0.8655, -0.03821, -0.3144, 0.9409, -0.1256, -0.4381, 0.6158, -0.6549, 0.4694, 0.8768, -0.1044, 0.4475, 0.3652, -0.8163, -0.03017, 0.665, -0.7463, 0.1988, 0.9613, -0.1909, -0.4689, 0.8761, 0.1119, -0.547, 0.4243, 0.7216, 0.05791, 0.6328, 0.7721, -0.2904, 0.9356, 0.201, 0.8244, 0.3169, 0.469, 0.5007, 0.8643, 0.04877, 0.4164, 0.9011, 0.1205, 0.4306, 0.5849, 0.6874, -0.5442, -0.4454, 0.711, -0.4596, -0.8812, 0.1109, -0.2757, -0.9404, 0.199, 0.07621, -0.6315, 0.7716, 0.4924, -0.869, 0.04896, 0.8199, -0.3353, 0.4641, 0.4216, -0.5852, 0.6926, 0.4036, -0.9069, 0.1209, -0.9408, 0.2419, 0.2376, -0.9123, 0.4024, 0.07587, -0.9157, 0.3992, 0.04523, -0.9743, 0.2186, -0.05535, -0.9727, -0.2253, -0.05551, -0.909, -0.4142, 0.04512, -0.9057, -0.4172, 0.075, -0.9389, -0.249, 0.2375, -0.4689, 0.8761, 0.1119, -0.9123, 0.4024, 0.07587, -0.9408, 0.2419, 0.2376, -0.547, 0.4243, 0.7216, -0.4994, 0.8655, -0.03821, -0.9157, 0.3992, 0.04523, -0.9123, 0.4024, 0.07587, -0.4689, 0.8761, 0.1119, -0.783, 0.3313, -0.5265, -0.9743, 0.2186, -0.05535, -0.9157, 0.3992, 0.04523, -0.4994, 0.8655, -0.03821, -0.7784, -0.349, -0.5218, -0.9727, -0.2253, -0.05551, -0.9743, 0.2186, -0.05535, -0.783, 0.3313, -0.5265, -0.4911, -0.8702, -0.03846, -0.909, -0.4142, 0.04512, -0.9727, -0.2253, -0.05551, -0.7784, -0.349, -0.5218, -0.4596, -0.8812, 0.1109, -0.9057, -0.4172, 0.075, -0.909, -0.4142, 0.04512, -0.4911, -0.8702, -0.03846, -0.5442, -0.4454, 0.711, -0.9389, -0.249, 0.2375, -0.9057, -0.4172, 0.075, -0.4596, -0.8812, 0.1109, -0.547, 0.4243, 0.7216, -0.9408, 0.2419, 0.2376, -0.9389, -0.249, 0.2375, -0.5442, -0.4454, 0.711, 0.9524, 0.2339, -0.1955, 0.9136, 0.3994, -0.07572, 0.9149, 0.4013, -0.04407, 0.969, 0.2276, 0.09615, 0.9673, -0.2345, 0.09627, 0.9082, -0.4163, -0.04401, 0.9071, -0.4142, -0.07489, 0.9507, -0.241, -0.1954, 0.4694, 0.8768, -0.1044, 0.9136, 0.3994, -0.07572, 0.9524, 0.2339, -0.1955, 0.4475, 0.3652, -0.8163, 0.5007, 0.8643, 0.04877, 0.9149, 0.4013, -0.04407, 0.9136, 0.3994, -0.07572, 0.4694, 0.8768, -0.1044, 0.8244, 0.3169, 0.469, 0.969, 0.2276, 0.09615, 0.9149, 0.4013, -0.04407, 0.5007, 0.8643, 0.04877, 0.8199, -0.3353, 0.4641, 0.9673, -0.2345, 0.09627, 0.969, 0.2276, 0.09615, 0.8244, 0.3169, 0.469, 0.4924, -0.869, 0.04896, 0.9082, -0.4163, -0.04401, 0.9673, -0.2345, 0.09627, 0.8199, -0.3353, 0.4641, 0.46, -0.8819, -0.1034, 0.9071, -0.4142, -0.07489, 0.9082, -0.4163, -0.04401, 0.4924, -0.869, 0.04896, 0.4478, -0.3801, -0.8093, 0.9507, -0.241, -0.1954, 0.9071, -0.4142, -0.07489, 0.46, -0.8819, -0.1034, 0.4475, 0.3652, -0.8163, 0.9524, 0.2339, -0.1955, 0.9507, -0.241, -0.1954, 0.4478, -0.3801, -0.8093])] * 3)])

# ---- objects
ob_blue_sofa = bpy.data.objects.new('blue_sofa', me_cube_005)

# ---- transforms, parenting, visibility, modifiers, constraints
ob_blue_sofa.location = (0.04284, -2.94, 4.276)
ob_blue_sofa.rotation_euler = (7.456e-07, 1.41, 7.997e-07)
ob_blue_sofa.scale = (1.397, 2.927, 0.5519)
ob_blue_sofa.color = (0.8, 0.8, 0.8, 1.0)

# ---- collection membership
col_collection.objects.link(ob_blue_sofa)

# ---- scene / render settings (as saved in the file)
scene.frame_start = 1; scene.frame_end = 250; scene.frame_set(1)
scene.render.engine = 'BLENDER_EEVEE_NEXT'
bpy.context.view_layer.update()

# ---- added for rendering (the .blend has no active camera and no usable light): camera, sun
cam_auto = bpy.data.cameras.new('AutoCamera')
cam_auto.lens = 50.0
cam_auto.sensor_width = 36.0
cam_auto.clip_end = 1000.0
ob_auto_camera = bpy.data.objects.new('AutoCamera', cam_auto)
scene.collection.objects.link(ob_auto_camera)
ob_auto_camera.location = (17.1403, -19.4329, 15.6819)
ob_auto_camera.rotation_euler = (1.09748, -7.21219e-08, 0.694738)
scene.camera = ob_auto_camera
light_auto_sun = bpy.data.lights.new('AutoSun', 'SUN')
light_auto_sun.energy = 3.0
light_auto_sun.angle = 0.0523599
ob_auto_sun = bpy.data.objects.new('AutoSun', light_auto_sun)
scene.collection.objects.link(ob_auto_sun)
ob_auto_sun.rotation_euler = (0.872665, 0.174533, 0.523599)
bpy.context.view_layer.update()
